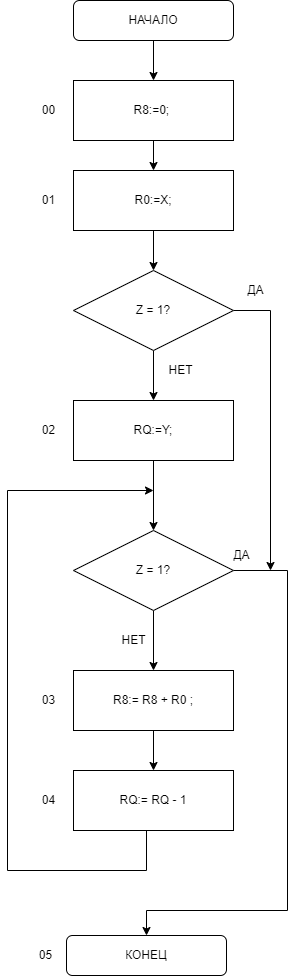

The diagram above was exported from draw.io. Its source (the exported page's mxGraphModel, read from the mxfile embedded in the PNG):
<mxGraphModel dx="1167" dy="1158" grid="1" gridSize="10" guides="1" tooltips="1" connect="1" arrows="1" fold="1" page="1" pageScale="1" pageWidth="827" pageHeight="1169" math="0" shadow="0">
  <root>
    <mxCell id="0" />
    <mxCell id="1" parent="0" />
    <mxCell id="HqVs70Eh0fEiwW3GI4Ez-14" style="edgeStyle=orthogonalEdgeStyle;rounded=0;orthogonalLoop=1;jettySize=auto;html=1;exitX=0.5;exitY=1;exitDx=0;exitDy=0;entryX=0.5;entryY=0;entryDx=0;entryDy=0;" edge="1" parent="1" source="HqVs70Eh0fEiwW3GI4Ez-15" target="HqVs70Eh0fEiwW3GI4Ez-17">
      <mxGeometry relative="1" as="geometry" />
    </mxCell>
    <mxCell id="HqVs70Eh0fEiwW3GI4Ez-15" value="НАЧАЛО" style="rounded=1;whiteSpace=wrap;html=1;" vertex="1" parent="1">
      <mxGeometry x="613" y="40" width="160" height="40" as="geometry" />
    </mxCell>
    <mxCell id="HqVs70Eh0fEiwW3GI4Ez-48" style="edgeStyle=orthogonalEdgeStyle;rounded=0;orthogonalLoop=1;jettySize=auto;html=1;exitX=0.5;exitY=1;exitDx=0;exitDy=0;entryX=0.5;entryY=0;entryDx=0;entryDy=0;" edge="1" parent="1" source="HqVs70Eh0fEiwW3GI4Ez-17" target="HqVs70Eh0fEiwW3GI4Ez-31">
      <mxGeometry relative="1" as="geometry" />
    </mxCell>
    <mxCell id="HqVs70Eh0fEiwW3GI4Ez-17" value="R8:=0;&amp;nbsp;" style="rounded=0;whiteSpace=wrap;html=1;" vertex="1" parent="1">
      <mxGeometry x="613" y="120" width="160" height="60" as="geometry" />
    </mxCell>
    <mxCell id="HqVs70Eh0fEiwW3GI4Ez-18" style="edgeStyle=orthogonalEdgeStyle;rounded=0;orthogonalLoop=1;jettySize=auto;html=1;exitX=0.5;exitY=1;exitDx=0;exitDy=0;entryX=0.5;entryY=0;entryDx=0;entryDy=0;" edge="1" parent="1" source="HqVs70Eh0fEiwW3GI4Ez-19" target="HqVs70Eh0fEiwW3GI4Ez-26">
      <mxGeometry relative="1" as="geometry" />
    </mxCell>
    <mxCell id="HqVs70Eh0fEiwW3GI4Ez-19" value="R8:= R8 + R0 ;" style="rounded=0;whiteSpace=wrap;html=1;" vertex="1" parent="1">
      <mxGeometry x="613" y="710" width="160" height="60" as="geometry" />
    </mxCell>
    <mxCell id="HqVs70Eh0fEiwW3GI4Ez-20" value="НЕТ" style="text;html=1;align=center;verticalAlign=middle;resizable=0;points=[];autosize=1;strokeColor=none;fillColor=none;" vertex="1" parent="1">
      <mxGeometry x="653" y="670" width="40" height="20" as="geometry" />
    </mxCell>
    <mxCell id="HqVs70Eh0fEiwW3GI4Ez-21" style="edgeStyle=orthogonalEdgeStyle;rounded=0;orthogonalLoop=1;jettySize=auto;html=1;exitX=0.5;exitY=1;exitDx=0;exitDy=0;entryX=0.5;entryY=0;entryDx=0;entryDy=0;" edge="1" parent="1" source="HqVs70Eh0fEiwW3GI4Ez-23" target="HqVs70Eh0fEiwW3GI4Ez-19">
      <mxGeometry relative="1" as="geometry" />
    </mxCell>
    <mxCell id="HqVs70Eh0fEiwW3GI4Ez-22" style="edgeStyle=orthogonalEdgeStyle;rounded=0;orthogonalLoop=1;jettySize=auto;html=1;exitX=1;exitY=0.5;exitDx=0;exitDy=0;entryX=0.5;entryY=0;entryDx=0;entryDy=0;" edge="1" parent="1" source="HqVs70Eh0fEiwW3GI4Ez-23" target="HqVs70Eh0fEiwW3GI4Ez-24">
      <mxGeometry relative="1" as="geometry">
        <Array as="points">
          <mxPoint x="827" y="610" />
          <mxPoint x="827" y="950" />
          <mxPoint x="686" y="950" />
        </Array>
      </mxGeometry>
    </mxCell>
    <mxCell id="HqVs70Eh0fEiwW3GI4Ez-23" value="Z = 1?" style="rhombus;whiteSpace=wrap;html=1;" vertex="1" parent="1">
      <mxGeometry x="613" y="570" width="160" height="80" as="geometry" />
    </mxCell>
    <mxCell id="HqVs70Eh0fEiwW3GI4Ez-24" value="КОНЕЦ" style="rounded=1;whiteSpace=wrap;html=1;" vertex="1" parent="1">
      <mxGeometry x="606" y="975" width="160" height="40" as="geometry" />
    </mxCell>
    <mxCell id="HqVs70Eh0fEiwW3GI4Ez-25" style="edgeStyle=orthogonalEdgeStyle;rounded=0;orthogonalLoop=1;jettySize=auto;html=1;exitX=0.5;exitY=1;exitDx=0;exitDy=0;" edge="1" parent="1" source="HqVs70Eh0fEiwW3GI4Ez-26">
      <mxGeometry relative="1" as="geometry">
        <mxPoint x="693" y="530" as="targetPoint" />
        <Array as="points">
          <mxPoint x="686" y="870" />
          <mxPoint x="686" y="910" />
          <mxPoint x="547" y="910" />
          <mxPoint x="547" y="530" />
        </Array>
      </mxGeometry>
    </mxCell>
    <mxCell id="HqVs70Eh0fEiwW3GI4Ez-26" value="RQ:= RQ - 1" style="rounded=0;whiteSpace=wrap;html=1;" vertex="1" parent="1">
      <mxGeometry x="613" y="810" width="160" height="60" as="geometry" />
    </mxCell>
    <mxCell id="HqVs70Eh0fEiwW3GI4Ez-27" value="ДА" style="text;html=1;align=center;verticalAlign=middle;resizable=0;points=[];autosize=1;strokeColor=none;fillColor=none;" vertex="1" parent="1">
      <mxGeometry x="766" y="585" width="30" height="20" as="geometry" />
    </mxCell>
    <mxCell id="HqVs70Eh0fEiwW3GI4Ez-46" style="edgeStyle=orthogonalEdgeStyle;rounded=0;orthogonalLoop=1;jettySize=auto;html=1;exitX=0.5;exitY=1;exitDx=0;exitDy=0;entryX=0.5;entryY=0;entryDx=0;entryDy=0;" edge="1" parent="1" source="HqVs70Eh0fEiwW3GI4Ez-31" target="HqVs70Eh0fEiwW3GI4Ez-42">
      <mxGeometry relative="1" as="geometry" />
    </mxCell>
    <mxCell id="HqVs70Eh0fEiwW3GI4Ez-31" value="R0:=X;" style="rounded=0;whiteSpace=wrap;html=1;" vertex="1" parent="1">
      <mxGeometry x="613" y="210" width="160" height="60" as="geometry" />
    </mxCell>
    <mxCell id="HqVs70Eh0fEiwW3GI4Ez-32" style="edgeStyle=orthogonalEdgeStyle;rounded=0;orthogonalLoop=1;jettySize=auto;html=1;exitX=0.5;exitY=1;exitDx=0;exitDy=0;entryX=0.5;entryY=0;entryDx=0;entryDy=0;" edge="1" parent="1" source="HqVs70Eh0fEiwW3GI4Ez-33" target="HqVs70Eh0fEiwW3GI4Ez-23">
      <mxGeometry relative="1" as="geometry" />
    </mxCell>
    <mxCell id="HqVs70Eh0fEiwW3GI4Ez-33" value="RQ:=Y;" style="rounded=0;whiteSpace=wrap;html=1;" vertex="1" parent="1">
      <mxGeometry x="613" y="440" width="160" height="60" as="geometry" />
    </mxCell>
    <mxCell id="HqVs70Eh0fEiwW3GI4Ez-34" value="00" style="text;html=1;align=center;verticalAlign=middle;resizable=0;points=[];autosize=1;strokeColor=none;fillColor=none;" vertex="1" parent="1">
      <mxGeometry x="573" y="140" width="30" height="20" as="geometry" />
    </mxCell>
    <mxCell id="HqVs70Eh0fEiwW3GI4Ez-35" value="01" style="text;html=1;align=center;verticalAlign=middle;resizable=0;points=[];autosize=1;strokeColor=none;fillColor=none;" vertex="1" parent="1">
      <mxGeometry x="573" y="230" width="30" height="20" as="geometry" />
    </mxCell>
    <mxCell id="HqVs70Eh0fEiwW3GI4Ez-36" value="02" style="text;html=1;align=center;verticalAlign=middle;resizable=0;points=[];autosize=1;strokeColor=none;fillColor=none;" vertex="1" parent="1">
      <mxGeometry x="573" y="460" width="30" height="20" as="geometry" />
    </mxCell>
    <mxCell id="HqVs70Eh0fEiwW3GI4Ez-37" value="03" style="text;html=1;align=center;verticalAlign=middle;resizable=0;points=[];autosize=1;strokeColor=none;fillColor=none;" vertex="1" parent="1">
      <mxGeometry x="573" y="730" width="30" height="20" as="geometry" />
    </mxCell>
    <mxCell id="HqVs70Eh0fEiwW3GI4Ez-38" value="05" style="text;html=1;align=center;verticalAlign=middle;resizable=0;points=[];autosize=1;strokeColor=none;fillColor=none;" vertex="1" parent="1">
      <mxGeometry x="570" y="985" width="30" height="20" as="geometry" />
    </mxCell>
    <mxCell id="HqVs70Eh0fEiwW3GI4Ez-47" style="edgeStyle=orthogonalEdgeStyle;rounded=0;orthogonalLoop=1;jettySize=auto;html=1;exitX=0.5;exitY=1;exitDx=0;exitDy=0;entryX=0.5;entryY=0;entryDx=0;entryDy=0;" edge="1" parent="1" source="HqVs70Eh0fEiwW3GI4Ez-42" target="HqVs70Eh0fEiwW3GI4Ez-33">
      <mxGeometry relative="1" as="geometry" />
    </mxCell>
    <mxCell id="HqVs70Eh0fEiwW3GI4Ez-50" style="edgeStyle=orthogonalEdgeStyle;rounded=0;orthogonalLoop=1;jettySize=auto;html=1;exitX=1;exitY=0.5;exitDx=0;exitDy=0;" edge="1" parent="1" source="HqVs70Eh0fEiwW3GI4Ez-42">
      <mxGeometry relative="1" as="geometry">
        <mxPoint x="810" y="610" as="targetPoint" />
      </mxGeometry>
    </mxCell>
    <mxCell id="HqVs70Eh0fEiwW3GI4Ez-42" value="Z = 1?" style="rhombus;whiteSpace=wrap;html=1;" vertex="1" parent="1">
      <mxGeometry x="613" y="310" width="160" height="80" as="geometry" />
    </mxCell>
    <mxCell id="HqVs70Eh0fEiwW3GI4Ez-45" value="04" style="text;html=1;align=center;verticalAlign=middle;resizable=0;points=[];autosize=1;strokeColor=none;fillColor=none;" vertex="1" parent="1">
      <mxGeometry x="573" y="830" width="30" height="20" as="geometry" />
    </mxCell>
    <mxCell id="HqVs70Eh0fEiwW3GI4Ez-49" value="НЕТ" style="text;html=1;align=center;verticalAlign=middle;resizable=0;points=[];autosize=1;strokeColor=none;fillColor=none;" vertex="1" parent="1">
      <mxGeometry x="700" y="400" width="40" height="20" as="geometry" />
    </mxCell>
    <mxCell id="HqVs70Eh0fEiwW3GI4Ez-51" value="ДА" style="text;html=1;align=center;verticalAlign=middle;resizable=0;points=[];autosize=1;strokeColor=none;fillColor=none;" vertex="1" parent="1">
      <mxGeometry x="780" y="320" width="30" height="20" as="geometry" />
    </mxCell>
  </root>
</mxGraphModel>